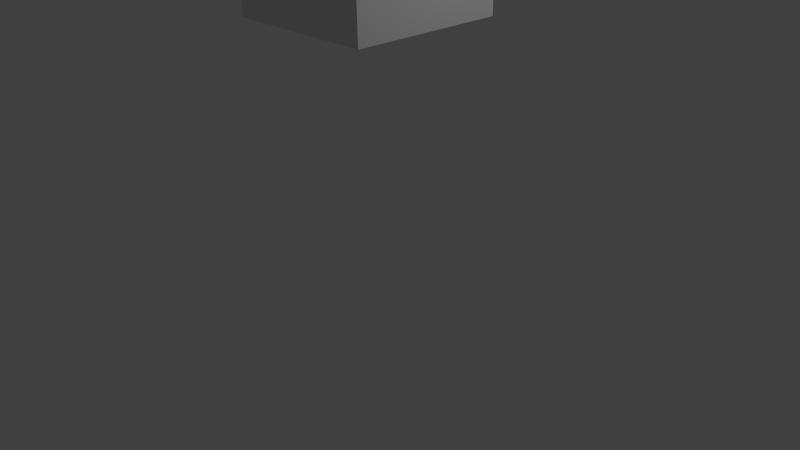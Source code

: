 # Source: balcony_railing_stopper.blend  (saved by Blender 2.75.0; exported with 4.5.12 LTS)
import bpy
from mathutils import Matrix  # noqa: F401  (used for matrix-valued properties, if any)

bpy.ops.wm.read_factory_settings(use_empty=True)
scene = bpy.context.scene
scene.name = 'Scene'

# ---- collections
col_collection_1 = bpy.data.collections.new('Collection 1'); scene.collection.children.link(col_collection_1)

# ---- materials (node trees are filled in below, after node groups)
mat_material = bpy.data.materials.new('Material')
mat_material.alpha_threshold = 0.0
mat_material.use_transparent_shadow = False
mat_material.roughness = 0.5
mat_material.line_color = (0.0, 0.0, 0.0, 1.0)

# ---- material node trees

# ---- world
world_world = bpy.data.worlds.new('World'); scene.world = world_world
world_world.color = (0.05088, 0.05088, 0.05088)
world_world.use_sun_shadow = False
world_world.sun_shadow_jitter_overblur = 0.0
world_world.cycles.sampling_method = 'MANUAL'
world_world.cycles.sample_map_resolution = 256

# ---- cameras
cam_camera = bpy.data.cameras.new('Camera')
cam_camera.clip_end = 100.0
cam_camera.lens = 35.0
cam_camera.sensor_width = 32.0
cam_camera.sensor_height = 18.0
cam_camera.ortho_scale = 7.314
cam_camera.dof.focus_distance = 0.0
cam_camera.dof.aperture_fstop = 128.0

# ---- lights
light_lamp = bpy.data.lights.new('Lamp', 'POINT')
light_lamp.transmission_factor = 0.0
light_lamp.cutoff_distance = 30.0
light_lamp.energy = 100.0
light_lamp.shadow_buffer_clip_start = 1.001
light_lamp.shadow_soft_size = 0.1
light_lamp.shadow_maximum_resolution = 0.006
light_lamp.use_absolute_resolution = True
light_lamp.cycles.use_multiple_importance_sampling = False

# ---- meshes
me_cube_007 = bpy.data.meshes.new('Cube.007')
me_cube_007.from_pydata([(2.083, -20.83, -2.083), (2.083, -25.0, -2.083), (-2.083, -25.0, -2.083), (-2.083, -20.83, -2.083), (2.083, -20.83, 2.083), (2.083, -25.0, 2.083), (-2.083, -25.0, 2.083), (-2.083, -20.83, 2.083), (2.083, 4.167, -2.083), (2.083, -9.537e-07, -2.083), (-2.083, -4.768e-07, -2.083), (-2.083, 4.167, -2.083), (2.083, 4.167, 2.083), (2.083, -2.146e-06, 2.083), (-2.083, -2.384e-07, 2.083), (-2.083, 4.167, 2.083), (1.0, 1.0, -1.0), (1.0, -21.83, -1.0), (-1.0, -21.83, -1.0), (-1.0, 1.0, -1.0), (1.0, 1.0, 1.0), (1.0, -21.83, 1.0), (-1.0, -21.83, 1.0), (-1.0, 1.0, 1.0)], [], [(0, 1, 2, 3), (4, 7, 6, 5), (0, 4, 5, 1), (1, 5, 6, 2), (2, 6, 7, 3), (4, 0, 3, 7), (8, 9, 10, 11), (12, 15, 14, 13), (8, 12, 13, 9), (9, 13, 14, 10), (10, 14, 15, 11), (12, 8, 11, 15), (16, 17, 18, 19), (20, 23, 22, 21), (16, 20, 21, 17), (17, 21, 22, 18), (18, 22, 23, 19), (20, 16, 19, 23)])
_uv = me_cube_007.uv_layers.new(name='UVMap')
_uv.uv.foreach_set('vector', [0.4095, 0.3267, 0.4095, 0.2537, 0.3365, 0.2537, 0.3365, 0.3267, 0.4095, 0.3267, 0.3365, 0.3267, 0.3365, 0.2537, 0.4095, 0.2537, 0.4095, 0.3267, 0.4095, 0.3267, 0.4095, 0.2537, 0.4095, 0.2537, 0.4095, 0.2537, 0.4095, 0.2537, 0.3365, 0.2537, 0.3365, 0.2537, 0.3365, 0.2537, 0.3365, 0.2537, 0.3365, 0.3267, 0.3365, 0.3267, 0.4095, 0.3267, 0.4095, 0.3267, 0.3365, 0.3267, 0.3365, 0.3267, 0.4095, 0.7645, 0.4095, 0.6915, 0.3365, 0.6915, 0.3365, 0.7645, 0.4095, 0.7645, 0.3365, 0.7645, 0.3365, 0.6915, 0.4095, 0.6915, 0.4095, 0.7645, 0.4095, 0.7645, 0.4095, 0.6915, 0.4095, 0.6915, 0.4095, 0.6915, 0.4095, 0.6915, 0.3365, 0.6915, 0.3365, 0.6915, 0.3365, 0.6915, 0.3365, 0.6915, 0.3365, 0.7645, 0.3365, 0.7645, 0.4095, 0.7645, 0.4095, 0.7645, 0.3365, 0.7645, 0.3365, 0.7645, 0.3905, 0.709, 0.3905, 0.3091, 0.3555, 0.3091, 0.3555, 0.709, 0.3905, 0.709, 0.3555, 0.709, 0.3555, 0.3091, 0.3905, 0.3091, 0.3905, 0.709, 0.3905, 0.709, 0.3905, 0.3091, 0.3905, 0.3091, 0.3905, 0.3091, 0.3905, 0.3091, 0.3555, 0.3091, 0.3555, 0.3091, 0.3555, 0.3091, 0.3555, 0.3091, 0.3555, 0.709, 0.3555, 0.709, 0.3905, 0.709, 0.3905, 0.709, 0.3555, 0.709, 0.3555, 0.709])
me_cube_007.materials.append(mat_material)
me_cube_007.materials.append(None)
me_cube_007.materials.append(None)
me_cube_007.materials.append(None)
me_cube_007.materials.append(None)
me_cube_007.materials.append(None)
me_cube_007.materials.append(None)
me_cube_007.materials.append(None)
me_cube_007.materials.append(None)
me_cube_007.materials.append(None)
me_cube_007.use_remesh_preserve_volume = False
me_cube_007.use_remesh_preserve_attributes = False
me_cube_007.use_mirror_vertex_groups = False
me_cube_007.update()

# ---- objects
ob_lamp = bpy.data.objects.new('Lamp', light_lamp)
ob_camera = bpy.data.objects.new('Camera', cam_camera)
ob_cube_007 = bpy.data.objects.new('Cube.007', me_cube_007)

# ---- transforms, parenting, visibility, modifiers, constraints
ob_lamp.location = (4.076, 0.7802, -1.8)
ob_lamp.rotation_euler = (-0.7412, -1.27, 2.954)
ob_lamp.scale = (0.9981, 0.7661, 0.5958)
ob_lamp.lock_rotations_4d = False
ob_lamp.empty_display_type = 'ARROWS'
ob_lamp.color = (0.0, 0.0, 0.0, 0.0)
ob_lamp.lineart.crease_threshold = 0.0
ob_camera.location = (7.481, 0.9818, -9.313)
ob_camera.rotation_euler = (2.669, -0.8149, 0.01577)
ob_camera.scale = (0.9999, 0.487, 0.8731)
ob_camera.lock_rotations_4d = False
ob_camera.empty_display_type = 'ARROWS'
ob_camera.color = (0.0, 0.0, 0.0, 0.0)
ob_camera.display_type = 'WIRE'
ob_camera.lineart.crease_threshold = 0.0
ob_cube_007.location = (0.0, 2.906, 8.194)
ob_cube_007.rotation_euler = (1.571, -0.0, 0.0)
ob_cube_007.scale = (0.48, 0.48, 0.1728)
ob_cube_007.lock_rotations_4d = False
ob_cube_007.empty_display_type = 'ARROWS'
ob_cube_007.lineart.crease_threshold = 0.0

# ---- collection membership
col_collection_1.objects.link(ob_lamp)
col_collection_1.objects.link(ob_camera)
col_collection_1.objects.link(ob_cube_007)

# ---- scene / render settings (as saved in the file)
scene.camera = ob_camera
scene.frame_start = 1; scene.frame_end = 250; scene.frame_set(1)
scene.render.engine = 'BLENDER_EEVEE_NEXT'
scene.render.resolution_percentage = 50
scene.render.dither_intensity = 0.0
scene.cycles.use_denoising = False
scene.cycles.samples = 10
scene.cycles.sampling_pattern = 'TABULATED_SOBOL'
scene.cycles.light_sampling_threshold = 0.0
scene.cycles.use_adaptive_sampling = False
scene.cycles.use_light_tree = False
scene.cycles.blur_glossy = 0.0
scene.cycles.pixel_filter_type = 'GAUSSIAN'
scene.cycles.sample_clamp_indirect = 0.0
scene.view_settings.view_transform = 'Standard'
bpy.context.view_layer.update()
